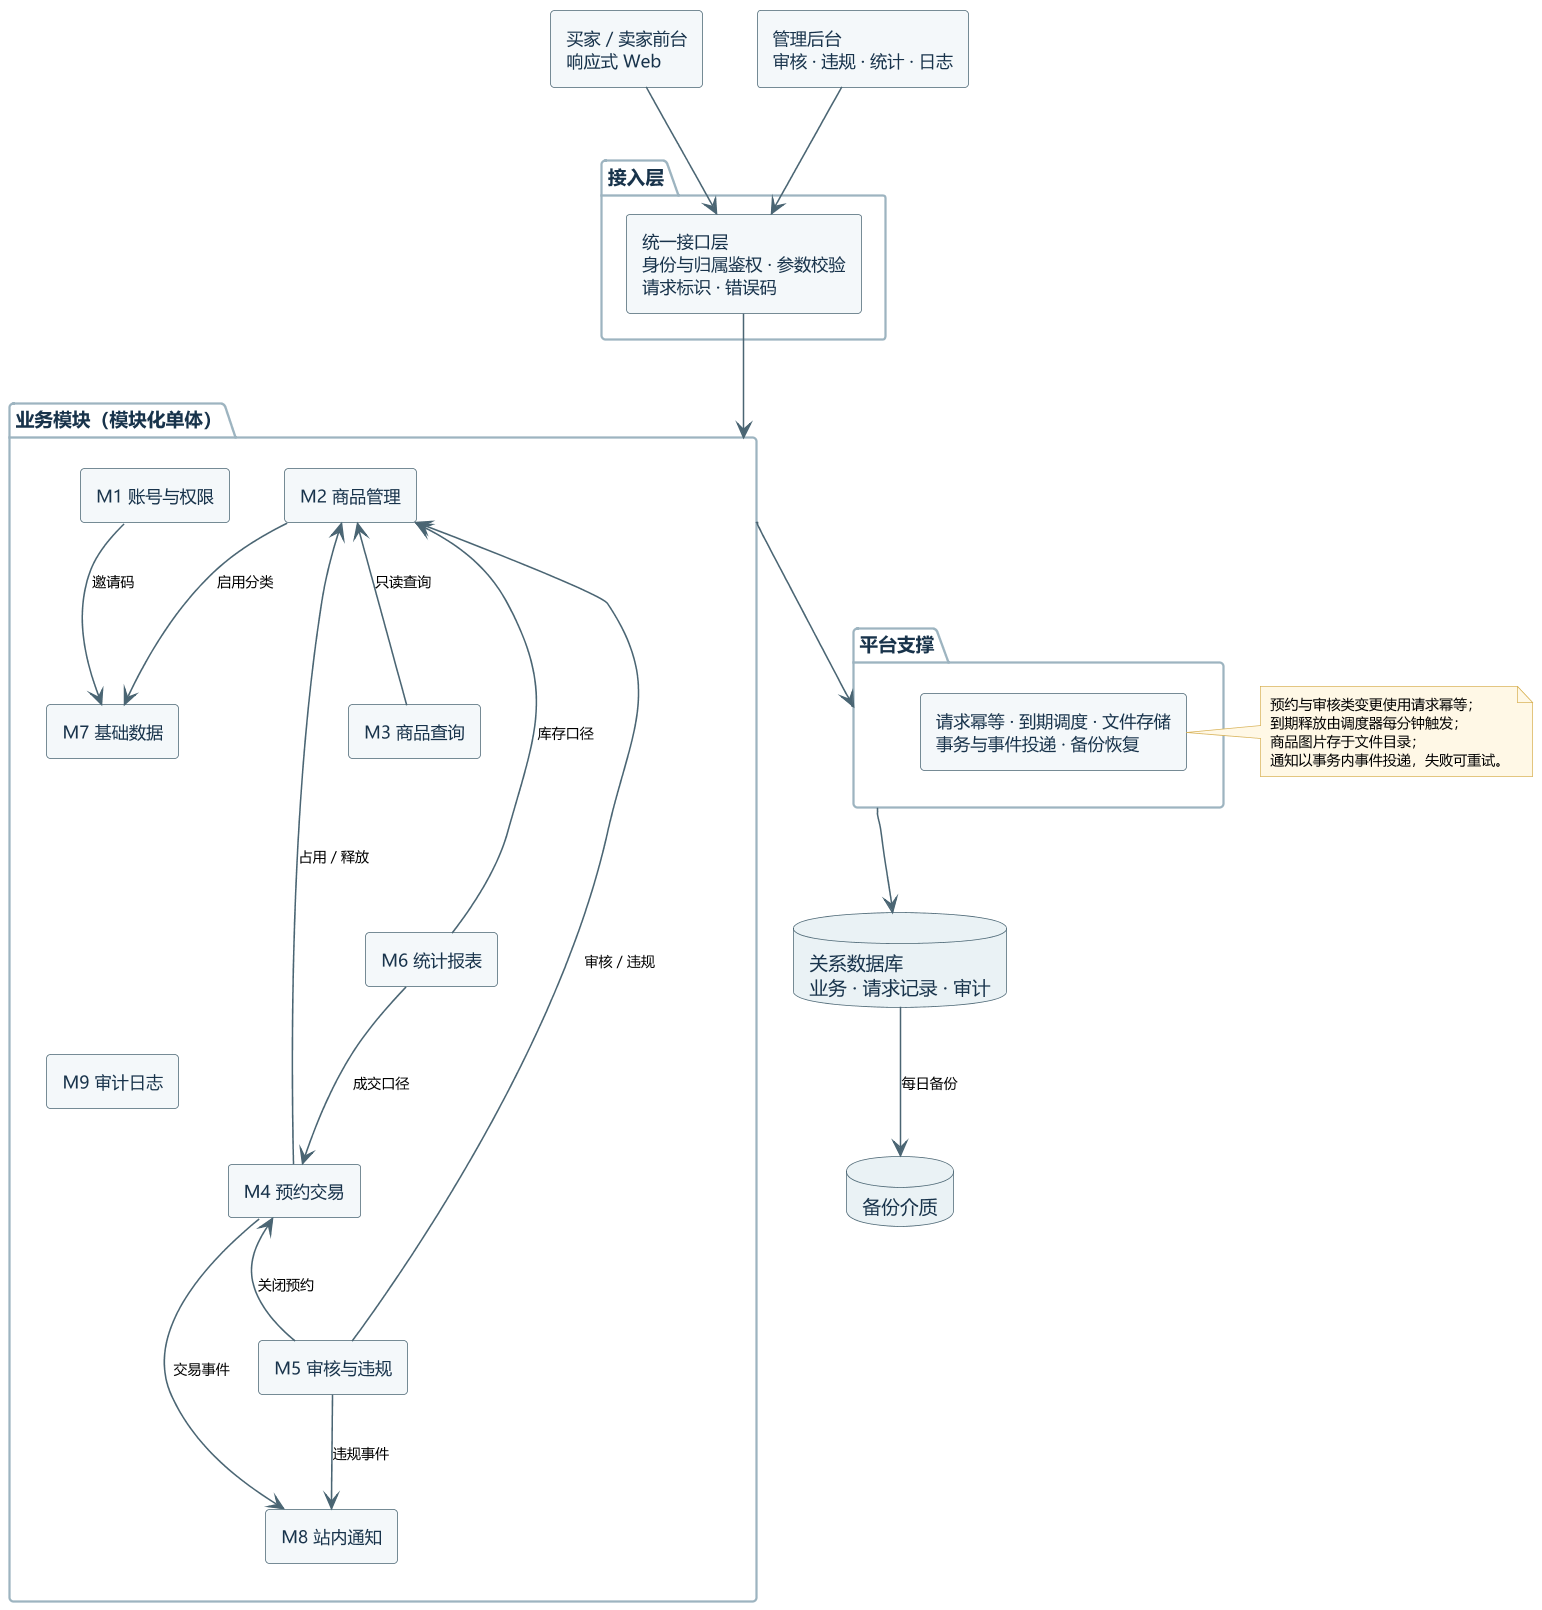

The diagram above was rendered by PlantUML. Its source (embedded in the PNG):
@startuml 07-component
' 二手交易系统 —— 组件图（结构性图）
top to bottom direction
skinparam backgroundColor #FFFFFF
skinparam dpi 150
skinparam defaultFontName "Microsoft YaHei"
skinparam defaultFontSize 12
skinparam shadowing false
skinparam componentStyle rectangle
skinparam ArrowColor #4A6573
skinparam ArrowFontSize 9
skinparam component {
  BackgroundColor #F4F8FA
  BorderColor #4A6573
  FontColor #18334B
  FontSize 11
}
skinparam package {
  BackgroundColor #FFFFFF
  BorderColor #9DB4C0
  FontColor #18334B
  FontSize 12
}
skinparam database {
  BackgroundColor #EAF2F5
  BorderColor #4A6573
  FontColor #18334B
}
skinparam note {
  BackgroundColor #FFF8E6
  BorderColor #D9B45B
  FontSize 9
}

component "买家 / 卖家前台\n响应式 Web" as FE
component "管理后台\n审核 · 违规 · 统计 · 日志" as ADMIN

package "接入层" as ACCESS {
  component "统一接口层\n身份与归属鉴权 · 参数校验\n请求标识 · 错误码" as API
}

package "业务模块（模块化单体）" as BIZ {
  component "M1 账号与权限" as M1
  component "M2 商品管理" as M2
  component "M3 商品查询" as M3
  component "M4 预约交易" as M4
  component "M5 审核与违规" as M5
  component "M6 统计报表" as M6
  component "M7 基础数据" as M7
  component "M8 站内通知" as M8
  component "M9 审计日志" as M9

  M1 -[hidden]right- M2
  M2 -[hidden]right- M3
  M7 -[hidden]right- M4
  M4 -[hidden]right- M6
  M9 -[hidden]right- M5
  M5 -[hidden]right- M8
  M1 -[hidden]down- M7
  M7 -[hidden]down- M9
  M2 -[hidden]down- M4
  M4 -[hidden]down- M5
  M3 -[hidden]down- M6
  M6 -[hidden]down- M8

  M3 --> M2 : 只读查询
  M4 --> M2 : 占用 / 释放
  M5 --> M2 : 审核 / 违规
  M5 --> M4 : 关闭预约
  M2 --> M7 : 启用分类
  M1 --> M7 : 邀请码
  M6 --> M2 : 库存口径
  M6 --> M4 : 成交口径
  M4 --> M8 : 交易事件
  M5 --> M8 : 违规事件
}

package "平台支撑" as INFRA {
  component "请求幂等 · 到期调度 · 文件存储\n事务与事件投递 · 备份恢复" as S
}

database "关系数据库\n业务 · 请求记录 · 审计" as DB
database "备份介质" as BACKUP

FE --> API
ADMIN --> API
API --> BIZ
BIZ --> INFRA
INFRA --> DB
DB --> BACKUP : 每日备份

note right of S
  预约与审核类变更使用请求幂等；
  到期释放由调度器每分钟触发；
  商品图片存于文件目录；
  通知以事务内事件投递，失败可重试。
end note
@enduml